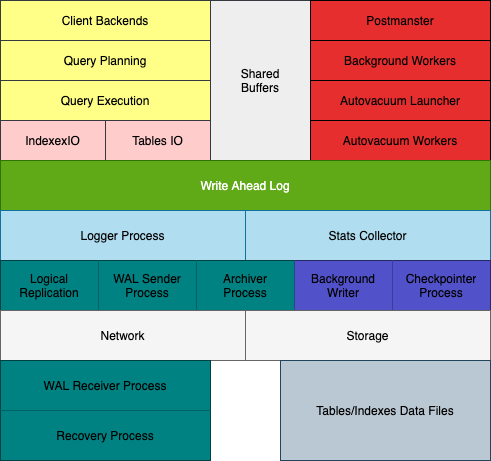

The diagram above was exported from draw.io. Its source (the exported page's mxGraphModel, read from the mxfile embedded in the PNG):
<mxGraphModel dx="898" dy="420" grid="1" gridSize="10" guides="1" tooltips="1" connect="1" arrows="1" fold="1" page="1" pageScale="1" pageWidth="850" pageHeight="1100" math="0" shadow="0">
  <root>
    <mxCell id="0" />
    <mxCell id="1" parent="0" />
    <mxCell id="2" value="" style="shape=table;html=1;whiteSpace=wrap;startSize=0;container=1;collapsible=0;childLayout=tableLayout;fillColor=#ffff88;strokeColor=#36393d;" vertex="1" parent="1">
      <mxGeometry x="210" y="90" width="210" height="120" as="geometry" />
    </mxCell>
    <mxCell id="3" value="" style="shape=partialRectangle;html=1;whiteSpace=wrap;collapsible=0;dropTarget=0;pointerEvents=0;fillColor=none;top=0;left=0;bottom=0;right=0;points=[[0,0.5],[1,0.5]];portConstraint=eastwest;" vertex="1" parent="2">
      <mxGeometry width="210" height="40" as="geometry" />
    </mxCell>
    <mxCell id="4" value="Client Backends" style="shape=partialRectangle;html=1;whiteSpace=wrap;connectable=0;overflow=hidden;fillColor=none;top=0;left=0;bottom=0;right=0;" vertex="1" parent="3">
      <mxGeometry width="210" height="40" as="geometry" />
    </mxCell>
    <mxCell id="5" value="" style="shape=partialRectangle;html=1;whiteSpace=wrap;collapsible=0;dropTarget=0;pointerEvents=0;fillColor=none;top=0;left=0;bottom=0;right=0;points=[[0,0.5],[1,0.5]];portConstraint=eastwest;" vertex="1" parent="2">
      <mxGeometry y="40" width="210" height="40" as="geometry" />
    </mxCell>
    <mxCell id="6" value="Query Planning" style="shape=partialRectangle;html=1;whiteSpace=wrap;connectable=0;overflow=hidden;fillColor=none;top=0;left=0;bottom=0;right=0;" vertex="1" parent="5">
      <mxGeometry width="210" height="40" as="geometry" />
    </mxCell>
    <mxCell id="7" value="" style="shape=partialRectangle;html=1;whiteSpace=wrap;collapsible=0;dropTarget=0;pointerEvents=0;fillColor=none;top=0;left=0;bottom=0;right=0;points=[[0,0.5],[1,0.5]];portConstraint=eastwest;" vertex="1" parent="2">
      <mxGeometry y="80" width="210" height="40" as="geometry" />
    </mxCell>
    <mxCell id="8" value="Query Execution" style="shape=partialRectangle;html=1;whiteSpace=wrap;connectable=0;overflow=hidden;fillColor=none;top=0;left=0;bottom=0;right=0;" vertex="1" parent="7">
      <mxGeometry width="210" height="40" as="geometry" />
    </mxCell>
    <mxCell id="9" value="" style="shape=table;html=1;whiteSpace=wrap;startSize=0;container=1;collapsible=0;childLayout=tableLayout;fillColor=#ffcccc;strokeColor=#36393d;" vertex="1" parent="1">
      <mxGeometry x="210" y="210" width="210" height="40" as="geometry" />
    </mxCell>
    <mxCell id="10" value="" style="shape=partialRectangle;html=1;whiteSpace=wrap;collapsible=0;dropTarget=0;pointerEvents=0;fillColor=none;top=0;left=0;bottom=0;right=0;points=[[0,0.5],[1,0.5]];portConstraint=eastwest;" vertex="1" parent="9">
      <mxGeometry width="210" height="40" as="geometry" />
    </mxCell>
    <mxCell id="11" value="IndexexIO" style="shape=partialRectangle;html=1;whiteSpace=wrap;connectable=0;overflow=hidden;fillColor=none;top=0;left=0;bottom=0;right=0;" vertex="1" parent="10">
      <mxGeometry width="105" height="40" as="geometry" />
    </mxCell>
    <mxCell id="12" value="Tables IO" style="shape=partialRectangle;html=1;whiteSpace=wrap;connectable=0;overflow=hidden;fillColor=none;top=0;left=0;bottom=0;right=0;" vertex="1" parent="10">
      <mxGeometry x="105" width="105" height="40" as="geometry" />
    </mxCell>
    <mxCell id="13" value="Shared&lt;br&gt;Buffers" style="rounded=0;whiteSpace=wrap;html=1;fillColor=#eeeeee;strokeColor=#36393d;" vertex="1" parent="1">
      <mxGeometry x="420" y="90" width="100" height="160" as="geometry" />
    </mxCell>
    <mxCell id="14" value="" style="shape=table;html=1;whiteSpace=wrap;startSize=0;container=1;collapsible=0;childLayout=tableLayout;fillColor=#E62E2E;" vertex="1" parent="1">
      <mxGeometry x="520" y="90" width="180" height="160" as="geometry" />
    </mxCell>
    <mxCell id="15" value="" style="shape=partialRectangle;html=1;whiteSpace=wrap;collapsible=0;dropTarget=0;pointerEvents=0;fillColor=none;top=0;left=0;bottom=0;right=0;points=[[0,0.5],[1,0.5]];portConstraint=eastwest;" vertex="1" parent="14">
      <mxGeometry width="180" height="40" as="geometry" />
    </mxCell>
    <mxCell id="16" value="Postmanster" style="shape=partialRectangle;html=1;whiteSpace=wrap;connectable=0;overflow=hidden;fillColor=none;top=0;left=0;bottom=0;right=0;" vertex="1" parent="15">
      <mxGeometry width="180" height="40" as="geometry" />
    </mxCell>
    <mxCell id="17" value="" style="shape=partialRectangle;html=1;whiteSpace=wrap;collapsible=0;dropTarget=0;pointerEvents=0;fillColor=none;top=0;left=0;bottom=0;right=0;points=[[0,0.5],[1,0.5]];portConstraint=eastwest;" vertex="1" parent="14">
      <mxGeometry y="40" width="180" height="40" as="geometry" />
    </mxCell>
    <mxCell id="18" value="Background Workers" style="shape=partialRectangle;html=1;whiteSpace=wrap;connectable=0;overflow=hidden;fillColor=none;top=0;left=0;bottom=0;right=0;" vertex="1" parent="17">
      <mxGeometry width="180" height="40" as="geometry" />
    </mxCell>
    <mxCell id="19" value="" style="shape=partialRectangle;html=1;whiteSpace=wrap;collapsible=0;dropTarget=0;pointerEvents=0;fillColor=none;top=0;left=0;bottom=0;right=0;points=[[0,0.5],[1,0.5]];portConstraint=eastwest;" vertex="1" parent="14">
      <mxGeometry y="80" width="180" height="40" as="geometry" />
    </mxCell>
    <mxCell id="20" value="Autovacuum Launcher" style="shape=partialRectangle;html=1;whiteSpace=wrap;connectable=0;overflow=hidden;fillColor=none;top=0;left=0;bottom=0;right=0;" vertex="1" parent="19">
      <mxGeometry width="180" height="40" as="geometry" />
    </mxCell>
    <mxCell id="21" value="" style="shape=partialRectangle;html=1;whiteSpace=wrap;collapsible=0;dropTarget=0;pointerEvents=0;fillColor=none;top=0;left=0;bottom=0;right=0;points=[[0,0.5],[1,0.5]];portConstraint=eastwest;" vertex="1" parent="14">
      <mxGeometry y="120" width="180" height="40" as="geometry" />
    </mxCell>
    <mxCell id="22" value="Autovacuum Workers" style="shape=partialRectangle;html=1;whiteSpace=wrap;connectable=0;overflow=hidden;fillColor=none;top=0;left=0;bottom=0;right=0;" vertex="1" parent="21">
      <mxGeometry width="180" height="40" as="geometry" />
    </mxCell>
    <mxCell id="23" value="Write Ahead Log" style="rounded=0;whiteSpace=wrap;html=1;fillColor=#60a917;strokeColor=#2D7600;fontColor=#ffffff;" vertex="1" parent="1">
      <mxGeometry x="210" y="250" width="490" height="50" as="geometry" />
    </mxCell>
    <mxCell id="24" value="" style="shape=table;html=1;whiteSpace=wrap;startSize=0;container=1;collapsible=0;childLayout=tableLayout;fillColor=#b1ddf0;strokeColor=#10739e;" vertex="1" parent="1">
      <mxGeometry x="210" y="300" width="490" height="50" as="geometry" />
    </mxCell>
    <mxCell id="25" value="" style="shape=partialRectangle;html=1;whiteSpace=wrap;collapsible=0;dropTarget=0;pointerEvents=0;fillColor=none;top=0;left=0;bottom=0;right=0;points=[[0,0.5],[1,0.5]];portConstraint=eastwest;" vertex="1" parent="24">
      <mxGeometry width="490" height="50" as="geometry" />
    </mxCell>
    <mxCell id="26" value="Logger Process" style="shape=partialRectangle;html=1;whiteSpace=wrap;connectable=0;overflow=hidden;fillColor=none;top=0;left=0;bottom=0;right=0;" vertex="1" parent="25">
      <mxGeometry width="245" height="50" as="geometry" />
    </mxCell>
    <mxCell id="27" value="Stats Collector" style="shape=partialRectangle;html=1;whiteSpace=wrap;connectable=0;overflow=hidden;fillColor=none;top=0;left=0;bottom=0;right=0;" vertex="1" parent="25">
      <mxGeometry x="245" width="245" height="50" as="geometry" />
    </mxCell>
    <mxCell id="28" value="" style="shape=table;html=1;whiteSpace=wrap;startSize=0;container=1;collapsible=0;childLayout=tableLayout;" vertex="1" parent="1">
      <mxGeometry x="210" y="350" width="490" height="50" as="geometry" />
    </mxCell>
    <mxCell id="29" value="" style="shape=partialRectangle;html=1;whiteSpace=wrap;collapsible=0;dropTarget=0;pointerEvents=0;fillColor=none;top=0;left=0;bottom=0;right=0;points=[[0,0.5],[1,0.5]];portConstraint=eastwest;" vertex="1" parent="28">
      <mxGeometry width="490" height="50" as="geometry" />
    </mxCell>
    <mxCell id="30" value="Logical&lt;br&gt;Replication" style="shape=partialRectangle;html=1;whiteSpace=wrap;connectable=0;overflow=hidden;top=0;left=0;bottom=0;right=0;fillColor=#008282;" vertex="1" parent="29">
      <mxGeometry width="98" height="50" as="geometry" />
    </mxCell>
    <mxCell id="31" value="WAL Sender&lt;br&gt;Process" style="shape=partialRectangle;html=1;whiteSpace=wrap;connectable=0;overflow=hidden;top=0;left=0;bottom=0;right=0;fillColor=#008282;" vertex="1" parent="29">
      <mxGeometry x="98" width="98" height="50" as="geometry" />
    </mxCell>
    <mxCell id="32" value="Archiver&lt;br&gt;Process" style="shape=partialRectangle;html=1;whiteSpace=wrap;connectable=0;overflow=hidden;top=0;left=0;bottom=0;right=0;fillColor=#008282;" vertex="1" parent="29">
      <mxGeometry x="196" width="98" height="50" as="geometry" />
    </mxCell>
    <mxCell id="33" value="Background&lt;br&gt;Writer" style="shape=partialRectangle;html=1;whiteSpace=wrap;connectable=0;overflow=hidden;top=0;left=0;bottom=0;right=0;fillColor=#5151C9;" vertex="1" parent="29">
      <mxGeometry x="294" width="98" height="50" as="geometry" />
    </mxCell>
    <mxCell id="34" value="Checkpointer&lt;br&gt;Process" style="shape=partialRectangle;html=1;whiteSpace=wrap;connectable=0;overflow=hidden;top=0;left=0;bottom=0;right=0;fillColor=#5151C9;" vertex="1" parent="29">
      <mxGeometry x="392" width="98" height="50" as="geometry" />
    </mxCell>
    <mxCell id="35" value="" style="shape=table;html=1;whiteSpace=wrap;startSize=0;container=1;collapsible=0;childLayout=tableLayout;fillColor=#f5f5f5;strokeColor=#666666;fontColor=#333333;" vertex="1" parent="1">
      <mxGeometry x="210" y="400" width="490" height="50" as="geometry" />
    </mxCell>
    <mxCell id="36" value="" style="shape=partialRectangle;html=1;whiteSpace=wrap;collapsible=0;dropTarget=0;pointerEvents=0;fillColor=none;top=0;left=0;bottom=0;right=0;points=[[0,0.5],[1,0.5]];portConstraint=eastwest;" vertex="1" parent="35">
      <mxGeometry width="490" height="50" as="geometry" />
    </mxCell>
    <mxCell id="37" value="Network" style="shape=partialRectangle;html=1;whiteSpace=wrap;connectable=0;overflow=hidden;fillColor=none;top=0;left=0;bottom=0;right=0;" vertex="1" parent="36">
      <mxGeometry width="245" height="50" as="geometry" />
    </mxCell>
    <mxCell id="38" value="Storage" style="shape=partialRectangle;html=1;whiteSpace=wrap;connectable=0;overflow=hidden;fillColor=none;top=0;left=0;bottom=0;right=0;" vertex="1" parent="36">
      <mxGeometry x="245" width="245" height="50" as="geometry" />
    </mxCell>
    <mxCell id="39" value="" style="shape=table;html=1;whiteSpace=wrap;startSize=0;container=1;collapsible=0;childLayout=tableLayout;" vertex="1" parent="1">
      <mxGeometry x="210" y="450" width="210" height="100" as="geometry" />
    </mxCell>
    <mxCell id="40" value="" style="shape=partialRectangle;html=1;whiteSpace=wrap;collapsible=0;dropTarget=0;pointerEvents=0;fillColor=none;top=0;left=0;bottom=0;right=0;points=[[0,0.5],[1,0.5]];portConstraint=eastwest;" vertex="1" parent="39">
      <mxGeometry width="210" height="50" as="geometry" />
    </mxCell>
    <mxCell id="41" value="WAL Receiver Process" style="shape=partialRectangle;html=1;whiteSpace=wrap;connectable=0;overflow=hidden;top=0;left=0;bottom=0;right=0;fillColor=#008282;" vertex="1" parent="40">
      <mxGeometry width="210" height="50" as="geometry" />
    </mxCell>
    <mxCell id="42" value="" style="shape=partialRectangle;html=1;whiteSpace=wrap;collapsible=0;dropTarget=0;pointerEvents=0;fillColor=none;top=0;left=0;bottom=0;right=0;points=[[0,0.5],[1,0.5]];portConstraint=eastwest;" vertex="1" parent="39">
      <mxGeometry y="50" width="210" height="50" as="geometry" />
    </mxCell>
    <mxCell id="43" value="Recovery Process" style="shape=partialRectangle;html=1;whiteSpace=wrap;connectable=0;overflow=hidden;top=0;left=0;bottom=0;right=0;fillColor=#008282;" vertex="1" parent="42">
      <mxGeometry width="210" height="50" as="geometry" />
    </mxCell>
    <mxCell id="44" value="Tables/Indexes Data Files" style="rounded=0;whiteSpace=wrap;html=1;fillColor=#bac8d3;strokeColor=#23445d;" vertex="1" parent="1">
      <mxGeometry x="490" y="450" width="210" height="100" as="geometry" />
    </mxCell>
  </root>
</mxGraphModel>